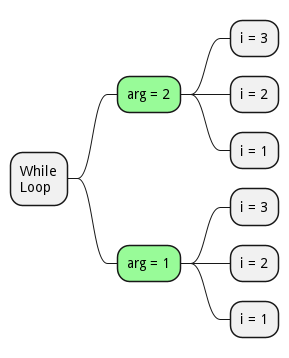

The diagram above was rendered by PlantUML. Its source (embedded in the PNG):
@startmindmap
!procedure $foo($arg)
	!while $arg!=0
		!$i=3
		**[#palegreen] arg = $arg
		!while $i!=0
			*** i = $i
			!$i = $i - 1
		!endwhile
		!$arg = $arg - 1
	!endwhile
!endprocedure

*:While
Loop;
$foo(2)
@endmindmap